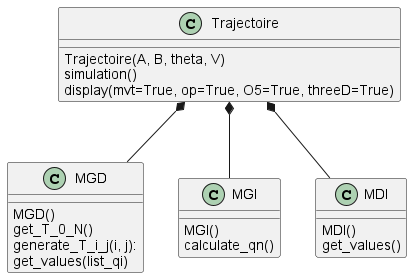

The diagram above was rendered by PlantUML. Its source (embedded in the PNG):
@startuml
'https://plantuml.com/class-diagram

Trajectoire *-- MGD
Trajectoire *-- MGI
Trajectoire *-- MDI

class Trajectoire {
Trajectoire(A, B, theta, V)
simulation()
display(mvt=True, op=True, O5=True, threeD=True)
}

class MGI {
MGI()
calculate_qn()
}

class MGD {
MGD()
get_T_0_N()
generate_T_i_j(i, j):
get_values(list_qi)
}

class MDI {
MDI()
get_values()
}


@enduml